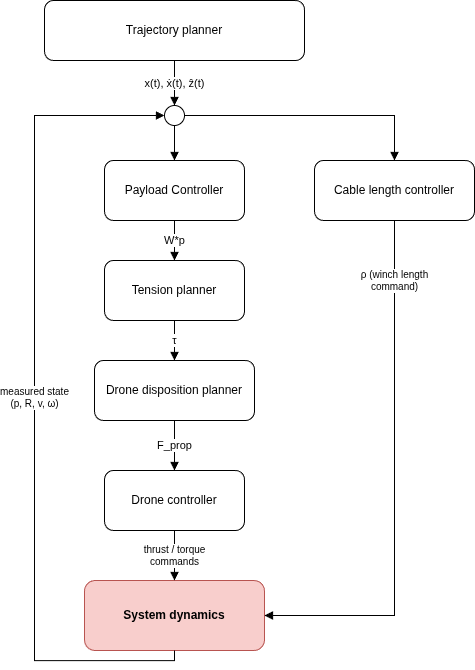

The diagram above was exported from draw.io. Its source (the exported page's mxGraphModel, read from the mxfile embedded in the PNG):
<mxGraphModel dx="303" dy="514" grid="1" gridSize="10" guides="1" tooltips="1" connect="1" arrows="1" fold="1" page="1" pageScale="1" pageWidth="820" pageHeight="800" math="0" shadow="0">
  <root>
    <mxCell id="0" />
    <mxCell id="1" parent="0" />
    <mxCell id="traj" value="Trajectory planner" style="rounded=1;whiteSpace=wrap;html=1;fillColor=#ffffff;strokeColor=#000000;fontSize=12;" parent="1" vertex="1">
      <mxGeometry x="260" y="50" width="260" height="60" as="geometry" />
    </mxCell>
    <mxCell id="junction" value="" style="ellipse;whiteSpace=wrap;html=1;fillColor=#ffffff;strokeColor=#000000;" parent="1" vertex="1">
      <mxGeometry x="380" y="155" width="20" height="20" as="geometry" />
    </mxCell>
    <mxCell id="cableCtrl" value="Cable length controller" style="rounded=1;whiteSpace=wrap;html=1;fillColor=#ffffff;strokeColor=#000000;fontSize=12;" parent="1" vertex="1">
      <mxGeometry x="530" y="210" width="160" height="60" as="geometry" />
    </mxCell>
    <mxCell id="payloadCtrl" value="Payload Controller" style="rounded=1;whiteSpace=wrap;html=1;fillColor=#ffffff;strokeColor=#000000;fontSize=12;" parent="1" vertex="1">
      <mxGeometry x="320" y="210" width="140" height="60" as="geometry" />
    </mxCell>
    <mxCell id="tensionPlanner" value="Tension planner" style="rounded=1;whiteSpace=wrap;html=1;fillColor=#ffffff;strokeColor=#000000;fontSize=12;" parent="1" vertex="1">
      <mxGeometry x="320" y="310" width="140" height="60" as="geometry" />
    </mxCell>
    <mxCell id="droneDisp" value="Drone disposition planner" style="rounded=1;whiteSpace=wrap;html=1;fillColor=#ffffff;strokeColor=#000000;fontSize=12;" parent="1" vertex="1">
      <mxGeometry x="310" y="410" width="160" height="60" as="geometry" />
    </mxCell>
    <mxCell id="droneCtrl" value="Drone controller" style="rounded=1;whiteSpace=wrap;html=1;fillColor=#ffffff;strokeColor=#000000;fontSize=12;" parent="1" vertex="1">
      <mxGeometry x="320" y="520" width="140" height="60" as="geometry" />
    </mxCell>
    <mxCell id="plant" value="System dynamics" style="rounded=1;whiteSpace=wrap;html=1;fillColor=#f8cecc;strokeColor=#b85450;fontSize=12;fontStyle=1;" parent="1" vertex="1">
      <mxGeometry x="300" y="630" width="180" height="70" as="geometry" />
    </mxCell>
    <mxCell id="e1" value="x(t), ẋ(t), ẑ(t)" style="edgeStyle=orthogonalEdgeStyle;rounded=0;html=1;endArrow=block;endFill=1;fontSize=11;exitX=0.5;exitY=1;entryX=0.5;entryY=0;" parent="1" source="traj" target="junction" edge="1">
      <mxGeometry relative="1" as="geometry" />
    </mxCell>
    <mxCell id="e2" style="edgeStyle=orthogonalEdgeStyle;rounded=0;html=1;endArrow=block;endFill=1;exitX=1;exitY=0.5;entryX=0.5;entryY=0;exitDx=0;exitDy=0;" parent="1" source="junction" target="cableCtrl" edge="1">
      <mxGeometry relative="1" as="geometry" />
    </mxCell>
    <mxCell id="e3" style="edgeStyle=orthogonalEdgeStyle;rounded=0;html=1;endArrow=block;endFill=1;exitX=0.5;exitY=1;entryX=0.5;entryY=0;exitDx=0;exitDy=0;" parent="1" source="junction" target="payloadCtrl" edge="1">
      <mxGeometry relative="1" as="geometry" />
    </mxCell>
    <mxCell id="e4" value="W*p" style="edgeStyle=orthogonalEdgeStyle;rounded=0;html=1;endArrow=block;endFill=1;fontSize=11;exitX=0.5;exitY=1;entryX=0.5;entryY=0;exitDx=0;exitDy=0;entryDx=0;entryDy=0;" parent="1" source="payloadCtrl" target="tensionPlanner" edge="1">
      <mxGeometry relative="1" as="geometry" />
    </mxCell>
    <mxCell id="e5" value="τ" style="edgeStyle=orthogonalEdgeStyle;rounded=0;html=1;endArrow=block;endFill=1;fontSize=11;" parent="1" source="tensionPlanner" target="droneDisp" edge="1">
      <mxGeometry relative="1" as="geometry" />
    </mxCell>
    <mxCell id="e6" value="F_prop" style="edgeStyle=orthogonalEdgeStyle;rounded=0;html=1;endArrow=block;endFill=1;fontSize=11;" parent="1" source="droneDisp" target="droneCtrl" edge="1">
      <mxGeometry relative="1" as="geometry" />
    </mxCell>
    <mxCell id="e7" value="thrust / torque&#10;commands" style="edgeStyle=orthogonalEdgeStyle;rounded=0;html=1;endArrow=block;endFill=1;fontSize=10;" parent="1" source="droneCtrl" target="plant" edge="1">
      <mxGeometry relative="1" as="geometry" />
    </mxCell>
    <mxCell id="e8" value="ρ (winch length&#10;command)" style="edgeStyle=orthogonalEdgeStyle;rounded=0;html=1;endArrow=block;endFill=1;fontSize=10;exitX=0.5;exitY=1;entryX=1;entryY=0.5;entryDx=0;entryDy=0;exitDx=0;exitDy=0;" parent="1" source="cableCtrl" target="plant" edge="1">
      <mxGeometry x="-0.7724" relative="1" as="geometry">
        <mxPoint as="offset" />
        <Array as="points">
          <mxPoint x="610" y="665" />
        </Array>
      </mxGeometry>
    </mxCell>
    <mxCell id="e9" value="measured state&#10;(p, R, v, ω)" style="edgeStyle=orthogonalEdgeStyle;rounded=0;html=1;endArrow=block;endFill=1;fontSize=10;exitX=0.5;exitY=1;entryX=0;entryY=0.5;exitDx=0;exitDy=0;" parent="1" source="plant" target="junction" edge="1">
      <mxGeometry relative="1" as="geometry">
        <Array as="points">
          <mxPoint x="390" y="710.05" />
          <mxPoint x="250" y="710.05" />
          <mxPoint x="250" y="165" />
        </Array>
      </mxGeometry>
    </mxCell>
  </root>
</mxGraphModel>